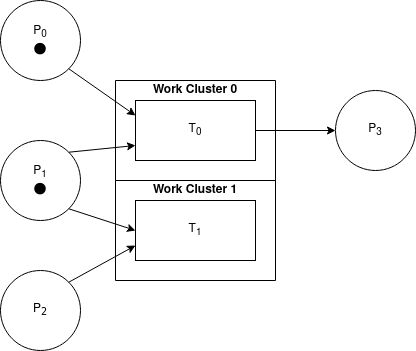

The diagram above was exported from draw.io. Its source (the exported page's mxGraphModel, read from the mxfile embedded in the PNG):
<mxGraphModel dx="1350" dy="791" grid="1" gridSize="10" guides="1" tooltips="1" connect="1" arrows="1" fold="1" page="1" pageScale="1" pageWidth="850" pageHeight="1100" math="0" shadow="0">
  <root>
    <mxCell id="0" />
    <mxCell id="1" parent="0" />
    <mxCell id="WlVXakiBrTnwbAoBTNii-4" value="&lt;div&gt;P&lt;sub&gt;0&lt;/sub&gt;&lt;/div&gt;&lt;div&gt;&lt;div&gt;&lt;code&gt;⬤&lt;/code&gt;&lt;/div&gt;&lt;sub&gt;&lt;/sub&gt;&lt;/div&gt;" style="ellipse;whiteSpace=wrap;html=1;aspect=fixed;" vertex="1" parent="1">
      <mxGeometry x="385" y="420" width="80" height="80" as="geometry" />
    </mxCell>
    <mxCell id="WlVXakiBrTnwbAoBTNii-5" value="&lt;div&gt;P&lt;sub&gt;1&lt;/sub&gt;&lt;/div&gt;&lt;div&gt;&lt;div&gt;&lt;code&gt;⬤&lt;/code&gt;&lt;/div&gt;&lt;sub&gt;&lt;/sub&gt;&lt;/div&gt;" style="ellipse;whiteSpace=wrap;html=1;aspect=fixed;" vertex="1" parent="1">
      <mxGeometry x="385" y="560" width="80" height="80" as="geometry" />
    </mxCell>
    <mxCell id="WlVXakiBrTnwbAoBTNii-6" value="&lt;div&gt;P&lt;sub&gt;&lt;code&gt;2&lt;/code&gt;&lt;/sub&gt;&lt;/div&gt;" style="ellipse;whiteSpace=wrap;html=1;aspect=fixed;" vertex="1" parent="1">
      <mxGeometry x="385" y="690" width="80" height="80" as="geometry" />
    </mxCell>
    <mxCell id="WlVXakiBrTnwbAoBTNii-7" value="T&lt;sub&gt;0&lt;/sub&gt;" style="rounded=0;whiteSpace=wrap;html=1;" vertex="1" parent="1">
      <mxGeometry x="520" y="520" width="120" height="60" as="geometry" />
    </mxCell>
    <mxCell id="WlVXakiBrTnwbAoBTNii-8" value="T&lt;sub&gt;1&lt;/sub&gt;" style="rounded=0;whiteSpace=wrap;html=1;" vertex="1" parent="1">
      <mxGeometry x="520" y="620" width="120" height="60" as="geometry" />
    </mxCell>
    <mxCell id="WlVXakiBrTnwbAoBTNii-9" value="" style="endArrow=classic;html=1;rounded=0;entryX=0;entryY=0.75;entryDx=0;entryDy=0;exitX=1;exitY=0;exitDx=0;exitDy=0;" edge="1" parent="1" source="WlVXakiBrTnwbAoBTNii-6" target="WlVXakiBrTnwbAoBTNii-8">
      <mxGeometry width="50" height="50" relative="1" as="geometry">
        <mxPoint x="490" y="690" as="sourcePoint" />
        <mxPoint x="450" y="640" as="targetPoint" />
      </mxGeometry>
    </mxCell>
    <mxCell id="WlVXakiBrTnwbAoBTNii-11" value="" style="endArrow=classic;html=1;rounded=0;exitX=1;exitY=0;exitDx=0;exitDy=0;entryX=0;entryY=0.75;entryDx=0;entryDy=0;" edge="1" parent="1" source="WlVXakiBrTnwbAoBTNii-5" target="WlVXakiBrTnwbAoBTNii-7">
      <mxGeometry width="50" height="50" relative="1" as="geometry">
        <mxPoint x="400" y="690" as="sourcePoint" />
        <mxPoint x="450" y="640" as="targetPoint" />
      </mxGeometry>
    </mxCell>
    <mxCell id="WlVXakiBrTnwbAoBTNii-12" value="" style="endArrow=classic;html=1;rounded=0;exitX=1;exitY=1;exitDx=0;exitDy=0;entryX=0;entryY=0.25;entryDx=0;entryDy=0;" edge="1" parent="1" source="WlVXakiBrTnwbAoBTNii-4" target="WlVXakiBrTnwbAoBTNii-7">
      <mxGeometry width="50" height="50" relative="1" as="geometry">
        <mxPoint x="400" y="690" as="sourcePoint" />
        <mxPoint x="450" y="640" as="targetPoint" />
      </mxGeometry>
    </mxCell>
    <mxCell id="WlVXakiBrTnwbAoBTNii-13" value="" style="endArrow=classic;html=1;rounded=0;exitX=1;exitY=1;exitDx=0;exitDy=0;entryX=0;entryY=0.5;entryDx=0;entryDy=0;" edge="1" parent="1" source="WlVXakiBrTnwbAoBTNii-5" target="WlVXakiBrTnwbAoBTNii-8">
      <mxGeometry width="50" height="50" relative="1" as="geometry">
        <mxPoint x="400" y="690" as="sourcePoint" />
        <mxPoint x="450" y="640" as="targetPoint" />
      </mxGeometry>
    </mxCell>
    <mxCell id="WlVXakiBrTnwbAoBTNii-14" value="P&lt;sub&gt;3&lt;/sub&gt;" style="ellipse;whiteSpace=wrap;html=1;aspect=fixed;" vertex="1" parent="1">
      <mxGeometry x="720" y="510" width="80" height="80" as="geometry" />
    </mxCell>
    <mxCell id="WlVXakiBrTnwbAoBTNii-15" value="" style="endArrow=classic;html=1;rounded=0;exitX=1;exitY=0.5;exitDx=0;exitDy=0;entryX=0;entryY=0.5;entryDx=0;entryDy=0;" edge="1" parent="1" source="WlVXakiBrTnwbAoBTNii-7" target="WlVXakiBrTnwbAoBTNii-14">
      <mxGeometry width="50" height="50" relative="1" as="geometry">
        <mxPoint x="400" y="690" as="sourcePoint" />
        <mxPoint x="450" y="640" as="targetPoint" />
      </mxGeometry>
    </mxCell>
    <mxCell id="WlVXakiBrTnwbAoBTNii-16" value="" style="swimlane;startSize=0;" vertex="1" parent="1">
      <mxGeometry x="500" y="500" width="160" height="100" as="geometry" />
    </mxCell>
    <mxCell id="WlVXakiBrTnwbAoBTNii-18" value="&lt;b&gt;Work Cluster 0&lt;/b&gt;" style="text;html=1;strokeColor=none;fillColor=none;align=center;verticalAlign=middle;whiteSpace=wrap;rounded=0;" vertex="1" parent="WlVXakiBrTnwbAoBTNii-16">
      <mxGeometry width="160" height="20" as="geometry" />
    </mxCell>
    <mxCell id="WlVXakiBrTnwbAoBTNii-17" value="" style="swimlane;startSize=0;" vertex="1" parent="1">
      <mxGeometry x="500" y="600" width="160" height="100" as="geometry" />
    </mxCell>
    <mxCell id="WlVXakiBrTnwbAoBTNii-19" value="&lt;b&gt;Work Cluster 1&lt;/b&gt;" style="text;html=1;strokeColor=none;fillColor=none;align=center;verticalAlign=middle;whiteSpace=wrap;rounded=0;" vertex="1" parent="WlVXakiBrTnwbAoBTNii-17">
      <mxGeometry width="160" height="20" as="geometry" />
    </mxCell>
  </root>
</mxGraphModel>